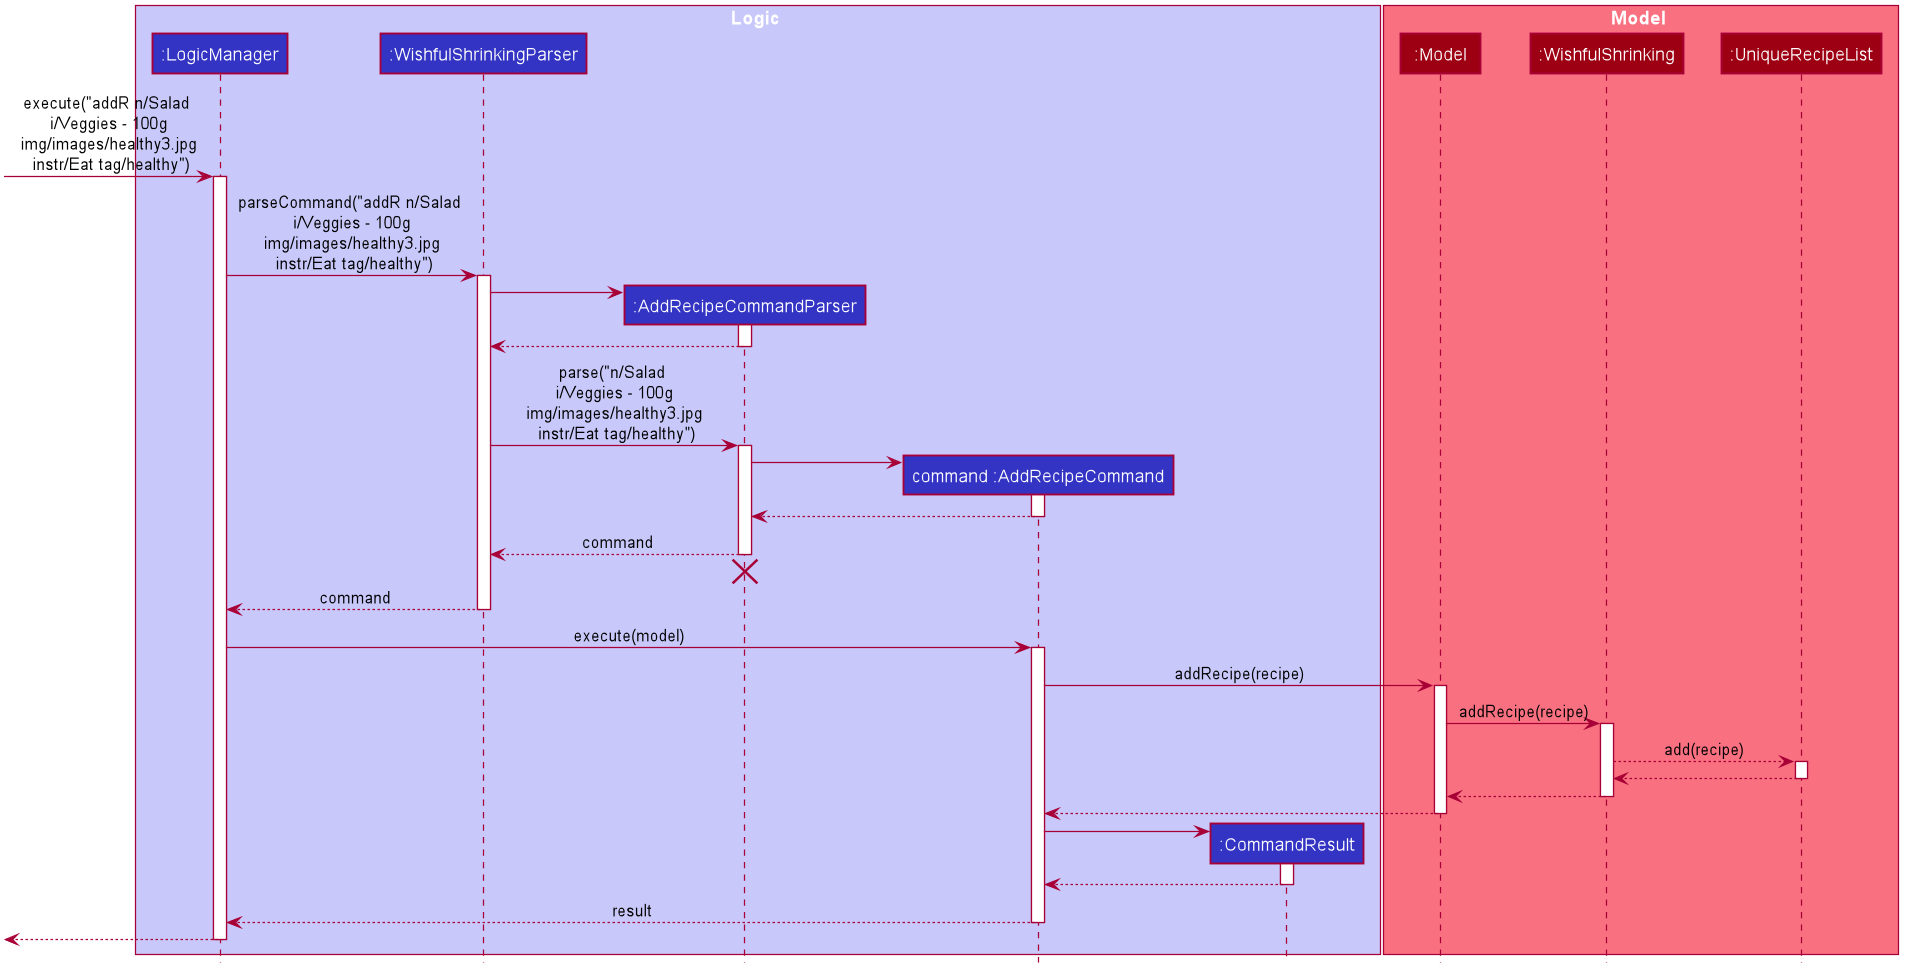

The diagram above was rendered by PlantUML. Its source (embedded in the PNG):
@startuml








skinparam BackgroundColor #FFFFFFF

skinparam Shadowing false

skinparam Class {
    FontColor #FFFFFF
    BorderThickness 1
    BorderColor #FFFFFF
    StereotypeFontColor #FFFFFF
    FontName Arial
}

skinparam Actor {
    BorderColor #000000
    Color #000000
    FontName Arial
}

skinparam Sequence {
    MessageAlign center
    BoxFontSize 15
    BoxPadding 0
    BoxFontColor #FFFFFF
    FontName Arial
}

skinparam Participant {
    FontColor #FFFFFFF
    Padding 20
}

skinparam MinClassWidth 50
skinparam ParticipantPadding 10
skinparam Shadowing false
skinparam DefaultTextAlignment center
skinparam packageStyle Rectangle

hide footbox
hide members
hide circle

box Logic #C8C8FA
participant ":LogicManager" as LogicManager #3333C4
participant ":WishfulShrinkingParser" as WishfulShrinkingParser #3333C4
participant ":AddRecipeCommandParser" as AddRecipeCommandParser #3333C4
participant "command :AddRecipeCommand" as AddRecipeCommand #3333C4
participant ":CommandResult" as CommandResult #3333C4
end box

box Model #F97181
participant ":Model" as Model #9D0012
participant ":WishfulShrinking" as WishfulShrinking #9D0012
participant ":UniqueRecipeList" as UniqueRecipeList #9D0012
end box

[-> LogicManager : execute("addR n/Salad \n i/Veggies - 100g \n img/images/healthy3.jpg \n instr/Eat tag/healthy")
activate LogicManager

LogicManager -> WishfulShrinkingParser : parseCommand("addR n/Salad \n i/Veggies - 100g \n img/images/healthy3.jpg \n instr/Eat tag/healthy")
activate WishfulShrinkingParser

create AddRecipeCommandParser
WishfulShrinkingParser -> AddRecipeCommandParser
activate AddRecipeCommandParser

AddRecipeCommandParser --> WishfulShrinkingParser
deactivate AddRecipeCommandParser

WishfulShrinkingParser -> AddRecipeCommandParser : parse("n/Salad \n i/Veggies - 100g \n img/images/healthy3.jpg \n instr/Eat tag/healthy")
activate AddRecipeCommandParser

create AddRecipeCommand
AddRecipeCommandParser -> AddRecipeCommand
activate AddRecipeCommand

AddRecipeCommand --> AddRecipeCommandParser
deactivate AddRecipeCommand

AddRecipeCommandParser --> WishfulShrinkingParser : command
deactivate AddRecipeCommandParser
AddRecipeCommandParser -[hidden]-> WishfulShrinkingParser
destroy AddRecipeCommandParser

WishfulShrinkingParser --> LogicManager : command
deactivate WishfulShrinkingParser

LogicManager -> AddRecipeCommand : execute(model)
activate AddRecipeCommand

AddRecipeCommand -> Model : addRecipe(recipe)
activate Model

Model -> WishfulShrinking : addRecipe(recipe)
activate WishfulShrinking

WishfulShrinking --> UniqueRecipeList: add(recipe)
activate UniqueRecipeList

UniqueRecipeList --> WishfulShrinking
deactivate UniqueRecipeList

WishfulShrinking --> Model
deactivate WishfulShrinking

Model --> AddRecipeCommand
deactivate Model

create CommandResult
AddRecipeCommand -> CommandResult
activate CommandResult

CommandResult --> AddRecipeCommand
deactivate CommandResult

AddRecipeCommand --> LogicManager : result
deactivate AddRecipeCommand

[<--LogicManager
deactivate LogicManager
@enduml